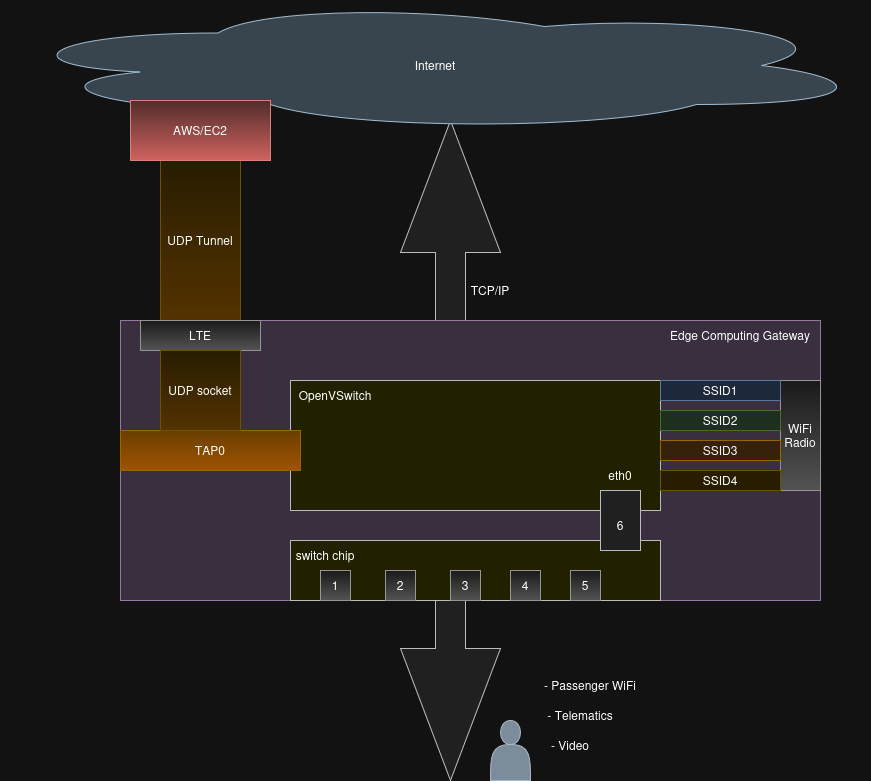

The diagram above was exported from draw.io. Its source (the exported page's mxGraphModel, read from the mxfile embedded in the PNG):
<mxGraphModel dx="2099" dy="1151" grid="1" gridSize="10" guides="1" tooltips="1" connect="1" arrows="1" fold="1" page="1" pageScale="1" pageWidth="850" pageHeight="1100" math="0" shadow="0">
  <root>
    <mxCell id="0" />
    <mxCell id="1" parent="0" />
    <mxCell id="sVNfhDXuzcxDt_uOP_t6-37" value="" style="shape=doubleArrow;direction=south;whiteSpace=wrap;html=1;fillColor=#eeeeee;strokeColor=#36393d;" vertex="1" parent="1">
      <mxGeometry x="290" y="380" width="100" height="660" as="geometry" />
    </mxCell>
    <mxCell id="sVNfhDXuzcxDt_uOP_t6-3" value="" style="rounded=0;whiteSpace=wrap;html=1;fillColor=#e1d5e7;strokeColor=#9673a6;" vertex="1" parent="1">
      <mxGeometry x="10" y="580" width="700" height="280" as="geometry" />
    </mxCell>
    <mxCell id="sVNfhDXuzcxDt_uOP_t6-5" value="" style="rounded=0;whiteSpace=wrap;html=1;fillColor=#ffff88;strokeColor=#36393d;" vertex="1" parent="1">
      <mxGeometry x="180" y="800" width="370" height="60" as="geometry" />
    </mxCell>
    <mxCell id="sVNfhDXuzcxDt_uOP_t6-7" value="" style="rounded=0;whiteSpace=wrap;html=1;fillColor=#ffff88;strokeColor=#36393d;" vertex="1" parent="1">
      <mxGeometry x="180" y="640" width="370" height="130" as="geometry" />
    </mxCell>
    <mxCell id="sVNfhDXuzcxDt_uOP_t6-10" value="" style="rounded=0;whiteSpace=wrap;html=1;fillColor=#eeeeee;strokeColor=#36393d;" vertex="1" parent="1">
      <mxGeometry x="490" y="750" width="40" height="60" as="geometry" />
    </mxCell>
    <mxCell id="sVNfhDXuzcxDt_uOP_t6-11" value="1" style="whiteSpace=wrap;html=1;aspect=fixed;fillColor=#f5f5f5;gradientColor=#b3b3b3;strokeColor=#666666;" vertex="1" parent="1">
      <mxGeometry x="210" y="830" width="30" height="30" as="geometry" />
    </mxCell>
    <mxCell id="sVNfhDXuzcxDt_uOP_t6-12" value="3" style="whiteSpace=wrap;html=1;aspect=fixed;fillColor=#f5f5f5;gradientColor=#b3b3b3;strokeColor=#666666;" vertex="1" parent="1">
      <mxGeometry x="340" y="830" width="30" height="30" as="geometry" />
    </mxCell>
    <mxCell id="sVNfhDXuzcxDt_uOP_t6-13" value="2" style="whiteSpace=wrap;html=1;aspect=fixed;fillColor=#f5f5f5;gradientColor=#b3b3b3;strokeColor=#666666;" vertex="1" parent="1">
      <mxGeometry x="275" y="830" width="30" height="30" as="geometry" />
    </mxCell>
    <mxCell id="sVNfhDXuzcxDt_uOP_t6-14" value="4" style="whiteSpace=wrap;html=1;aspect=fixed;fillColor=#f5f5f5;gradientColor=#b3b3b3;strokeColor=#666666;" vertex="1" parent="1">
      <mxGeometry x="400" y="830" width="30" height="30" as="geometry" />
    </mxCell>
    <mxCell id="sVNfhDXuzcxDt_uOP_t6-15" value="5" style="whiteSpace=wrap;html=1;aspect=fixed;fillColor=#f5f5f5;gradientColor=#b3b3b3;strokeColor=#666666;" vertex="1" parent="1">
      <mxGeometry x="460" y="830" width="30" height="30" as="geometry" />
    </mxCell>
    <mxCell id="sVNfhDXuzcxDt_uOP_t6-16" value="6" style="text;html=1;align=center;verticalAlign=middle;whiteSpace=wrap;rounded=0;" vertex="1" parent="1">
      <mxGeometry x="480" y="770" width="60" height="30" as="geometry" />
    </mxCell>
    <mxCell id="sVNfhDXuzcxDt_uOP_t6-17" value="eth0" style="text;html=1;align=center;verticalAlign=middle;whiteSpace=wrap;rounded=0;" vertex="1" parent="1">
      <mxGeometry x="480" y="720" width="60" height="30" as="geometry" />
    </mxCell>
    <mxCell id="sVNfhDXuzcxDt_uOP_t6-18" value="switch chip" style="text;html=1;align=center;verticalAlign=middle;whiteSpace=wrap;rounded=0;" vertex="1" parent="1">
      <mxGeometry x="180" y="800" width="70" height="30" as="geometry" />
    </mxCell>
    <mxCell id="sVNfhDXuzcxDt_uOP_t6-19" value="OpenVSwitch" style="text;html=1;align=center;verticalAlign=middle;whiteSpace=wrap;rounded=0;" vertex="1" parent="1">
      <mxGeometry x="180" y="640" width="90" height="30" as="geometry" />
    </mxCell>
    <mxCell id="sVNfhDXuzcxDt_uOP_t6-21" value="TAP0" style="rounded=0;whiteSpace=wrap;html=1;fillColor=#ffcd28;strokeColor=#d79b00;gradientColor=#ffa500;" vertex="1" parent="1">
      <mxGeometry x="10" y="690" width="180" height="40" as="geometry" />
    </mxCell>
    <mxCell id="sVNfhDXuzcxDt_uOP_t6-22" value="WiFi Radio" style="rounded=0;whiteSpace=wrap;html=1;fillColor=#f5f5f5;strokeColor=#666666;gradientColor=#b3b3b3;" vertex="1" parent="1">
      <mxGeometry x="670" y="640" width="40" height="110" as="geometry" />
    </mxCell>
    <mxCell id="sVNfhDXuzcxDt_uOP_t6-24" value="SSID1" style="rounded=0;whiteSpace=wrap;html=1;fillColor=#dae8fc;strokeColor=#6c8ebf;" vertex="1" parent="1">
      <mxGeometry x="550" y="640" width="120" height="20" as="geometry" />
    </mxCell>
    <mxCell id="sVNfhDXuzcxDt_uOP_t6-25" value="SSID2" style="rounded=0;whiteSpace=wrap;html=1;fillColor=#d5e8d4;strokeColor=#82b366;" vertex="1" parent="1">
      <mxGeometry x="550" y="670" width="120" height="20" as="geometry" />
    </mxCell>
    <mxCell id="sVNfhDXuzcxDt_uOP_t6-26" value="SSID3" style="rounded=0;whiteSpace=wrap;html=1;fillColor=#ffe6cc;strokeColor=#d79b00;" vertex="1" parent="1">
      <mxGeometry x="550" y="700" width="120" height="20" as="geometry" />
    </mxCell>
    <mxCell id="sVNfhDXuzcxDt_uOP_t6-27" value="SSID4" style="rounded=0;whiteSpace=wrap;html=1;fillColor=#fff2cc;strokeColor=#d6b656;" vertex="1" parent="1">
      <mxGeometry x="550" y="730" width="120" height="20" as="geometry" />
    </mxCell>
    <mxCell id="sVNfhDXuzcxDt_uOP_t6-30" value="UDP Tunnel" style="rounded=0;whiteSpace=wrap;html=1;fillColor=#fff2cc;gradientColor=#ffd966;strokeColor=#d6b656;" vertex="1" parent="1">
      <mxGeometry x="50" y="420" width="80" height="160" as="geometry" />
    </mxCell>
    <mxCell id="sVNfhDXuzcxDt_uOP_t6-31" value="LTE" style="rounded=0;whiteSpace=wrap;html=1;fillColor=#f5f5f5;gradientColor=#b3b3b3;strokeColor=#666666;" vertex="1" parent="1">
      <mxGeometry x="30" y="580" width="120" height="30" as="geometry" />
    </mxCell>
    <mxCell id="sVNfhDXuzcxDt_uOP_t6-33" value="UDP socket" style="rounded=0;whiteSpace=wrap;html=1;fillColor=#fff2cc;gradientColor=#ffd966;strokeColor=#d6b656;" vertex="1" parent="1">
      <mxGeometry x="50" y="610" width="80" height="80" as="geometry" />
    </mxCell>
    <mxCell id="sVNfhDXuzcxDt_uOP_t6-34" value="Internet" style="ellipse;shape=cloud;whiteSpace=wrap;html=1;fillColor=#bac8d3;strokeColor=#23445d;" vertex="1" parent="1">
      <mxGeometry x="-110" y="260" width="870" height="130" as="geometry" />
    </mxCell>
    <mxCell id="sVNfhDXuzcxDt_uOP_t6-35" value="AWS/EC2" style="rounded=0;whiteSpace=wrap;html=1;fillColor=#f8cecc;gradientColor=#ea6b66;strokeColor=#b85450;" vertex="1" parent="1">
      <mxGeometry x="20" y="360" width="140" height="60" as="geometry" />
    </mxCell>
    <mxCell id="sVNfhDXuzcxDt_uOP_t6-38" value="Edge Computing Gateway" style="text;html=1;align=center;verticalAlign=middle;whiteSpace=wrap;rounded=0;" vertex="1" parent="1">
      <mxGeometry x="550" y="580" width="160" height="30" as="geometry" />
    </mxCell>
    <mxCell id="sVNfhDXuzcxDt_uOP_t6-42" value="- Passenger WiFi" style="text;html=1;align=center;verticalAlign=middle;whiteSpace=wrap;rounded=0;" vertex="1" parent="1">
      <mxGeometry x="400" y="930" width="160" height="30" as="geometry" />
    </mxCell>
    <mxCell id="sVNfhDXuzcxDt_uOP_t6-43" value="- Telematics" style="text;html=1;align=center;verticalAlign=middle;whiteSpace=wrap;rounded=0;" vertex="1" parent="1">
      <mxGeometry x="390" y="960" width="160" height="30" as="geometry" />
    </mxCell>
    <mxCell id="sVNfhDXuzcxDt_uOP_t6-44" value="- Video" style="text;html=1;align=center;verticalAlign=middle;whiteSpace=wrap;rounded=0;" vertex="1" parent="1">
      <mxGeometry x="380" y="990" width="160" height="30" as="geometry" />
    </mxCell>
    <mxCell id="sVNfhDXuzcxDt_uOP_t6-45" value="" style="shape=actor;whiteSpace=wrap;html=1;fillColor=#647687;fontColor=#ffffff;strokeColor=#314354;" vertex="1" parent="1">
      <mxGeometry x="380" y="980" width="40" height="60" as="geometry" />
    </mxCell>
    <mxCell id="sVNfhDXuzcxDt_uOP_t6-46" value="TCP/IP" style="text;html=1;align=center;verticalAlign=middle;whiteSpace=wrap;rounded=0;" vertex="1" parent="1">
      <mxGeometry x="340" y="535" width="80" height="30" as="geometry" />
    </mxCell>
  </root>
</mxGraphModel>